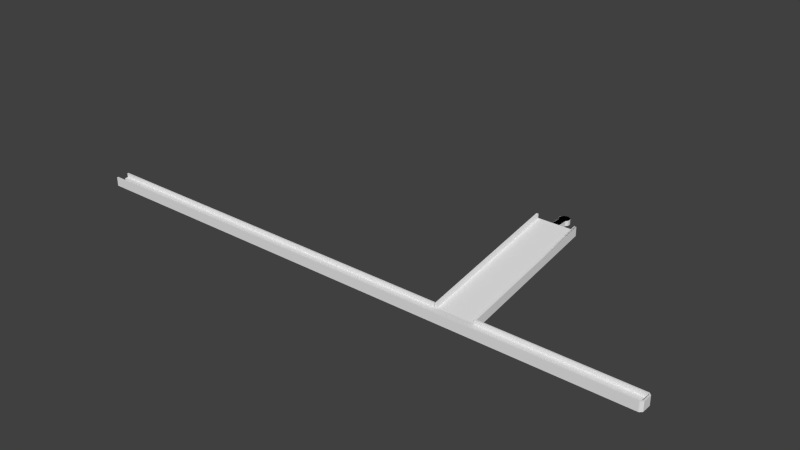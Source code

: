 # Source: 15.blend  (saved by Blender 2.68.0; exported with 4.5.12 LTS)
import bpy
from mathutils import Matrix  # noqa: F401  (used for matrix-valued properties, if any)

bpy.ops.wm.read_factory_settings(use_empty=True)
scene = bpy.context.scene
scene.name = 'Scene'

# ---- collections
col_collection_1 = bpy.data.collections.new('Collection 1'); scene.collection.children.link(col_collection_1)

# ---- world
world_world = bpy.data.worlds.new('World'); scene.world = world_world
world_world.color = (0.05088, 0.05088, 0.05088)
world_world.use_sun_shadow = False
world_world.sun_shadow_jitter_overblur = 0.0
world_world.cycles.sampling_method = 'MANUAL'
world_world.cycles.sample_map_resolution = 256

# ---- meshes
me_b1 = bpy.data.meshes.new('B1')
me_b1.from_pydata([(-0.01048, 11.1, 1.4), (-0.01048, 11.7, 0.0), (-0.01048, 0.6, 1.4), (-0.01048, 6.704e-09, 0.0), (-0.01048, 6.704e-09, 2.6), (-0.01048, 11.1, 2.6), (-0.01048, 11.7, 2.6), (-0.01048, 0.6, 2.6), (41.1, 0.0, 7.245), (41.1, 0.0, 9.845), (41.1, 6.85, 7.245), (41.1, 11.7, 7.245), (41.1, 4.85, 7.245), (41.1, 11.7, 9.845), (41.1, 11.1, 9.845), (41.1, 11.1, 8.645), (41.1, 0.6, 8.645), (41.1, 0.6, 9.845), (41.1, 6.85, 8.645), (41.1, 4.85, 8.645), (44.0, 4.85, 8.645), (44.0, 4.85, 7.245), (44.0, 6.85, 7.245), (44.0, 6.85, 8.645), (44.04, 4.789, 8.645), (44.53, 4.464, 8.645), (45.1, 4.35, 8.645), (45.67, 4.464, 8.645), (46.16, 4.789, 8.645), (46.49, 5.276, 8.645), (46.6, 5.85, 8.645), (46.49, 6.424, 8.645), (44.04, 6.911, 8.645), (46.16, 6.911, 8.645), (45.67, 7.236, 8.645), (45.1, 7.35, 8.645), (44.53, 7.236, 8.645), (44.04, 4.789, 7.245), (44.04, 6.911, 7.245), (44.53, 7.236, 7.245), (45.1, 7.35, 7.245), (45.67, 7.236, 7.245), (46.16, 6.911, 7.245), (46.49, 6.424, 7.245), (46.6, 5.85, 7.245), (46.49, 5.276, 7.245), (46.16, 4.789, 7.245), (45.67, 4.464, 7.245), (44.53, 4.464, 7.245), (45.1, 4.35, 7.245)], [], [(0, 1, 2), (3, 4, 2), (3, 2, 1), (1, 0, 5), (1, 5, 6), (2, 4, 7), (4, 3, 8), (9, 4, 8), (3, 1, 8), (10, 1, 11), (12, 1, 10), (8, 1, 12), (1, 6, 11), (11, 6, 13), (6, 5, 14), (13, 6, 14), (5, 0, 15), (14, 5, 15), (0, 2, 16), (15, 0, 16), (2, 7, 16), (16, 7, 17), (7, 4, 9), (17, 7, 9), (16, 8, 12), (11, 18, 10), (15, 18, 11), (13, 15, 11), (16, 17, 9), (9, 8, 16), (14, 15, 13), (15, 19, 18), (19, 16, 12), (15, 16, 19), (19, 12, 20), (20, 12, 21), (22, 10, 18), (22, 18, 23), (24, 25, 20), (18, 19, 20), (26, 18, 20), (25, 26, 20), (26, 27, 18), (27, 28, 18), (28, 29, 18), (29, 30, 18), (30, 31, 18), (32, 23, 33), (34, 35, 36), (33, 34, 32), (31, 23, 18), (31, 33, 23), (36, 32, 34), (21, 37, 20), (20, 37, 24), (12, 10, 21), (21, 10, 22), (21, 22, 38), (21, 38, 39), (21, 39, 40), (21, 40, 41), (21, 41, 42), (21, 42, 43), (21, 43, 44), (21, 44, 45), (21, 45, 46), (37, 47, 48), (47, 49, 48), (46, 47, 37), (21, 46, 37), (22, 23, 38), (38, 23, 32), (38, 32, 39), (39, 32, 36), (39, 36, 40), (40, 36, 35), (40, 35, 41), (41, 35, 34), (41, 34, 42), (42, 34, 33), (43, 42, 33), (31, 43, 33), (44, 43, 31), (30, 44, 31), (29, 45, 44), (30, 29, 44), (28, 46, 45), (29, 28, 45), (27, 47, 46), (28, 27, 46), (26, 49, 47), (27, 26, 47), (25, 48, 49), (26, 25, 49), (24, 37, 48), (25, 24, 48)])
me_b1.use_remesh_preserve_volume = False
me_b1.use_remesh_preserve_attributes = False
me_b1.use_mirror_vertex_groups = False
me_b1.update()
me_i = bpy.data.meshes.new('I')
me_i.from_pydata([(0.0, -0.2, 2.6), (0.0, -0.2, 0.0), (166.9, -0.2, 0.0), (166.9, -0.2, 2.6), (0.0, 0.206, 1.4), (0.0, 1.118, 0.0), (167.1, -0.149, 0.0), (0.0, 0.206, 2.6), (7.188, 1.118, 0.0), (167.1, -0.149, 2.6), (167.7, 0.46, 0.0), (0.0, 1.118, 1.4), (166.9, 0.206, 1.4), (7.188, 2.464, 0.0), (167.7, 0.613, 0.0), (166.9, 0.206, 2.6), (0.0, 3.788, 0.0), (7.188, 1.118, 1.4), (167.7, 0.46, 2.6), (167.7, 3.0, 0.0), (167.3, 0.689, 1.4), (0.0, 2.464, 0.0), (112.0, 3.607, 0.0), (112.3, 3.59, 0.0), (112.2, 3.59, 0.0), (7.188, 2.464, 1.4), (167.7, 3.153, 0.0), (167.7, 0.613, 2.6), (167.3, 0.689, 2.6), (0.0, 2.464, 1.4), (123.6, 3.59, 0.0), (112.0, 3.788, 0.0), (123.4, 3.607, 0.0), (167.3, 2.924, 1.4), (167.1, 3.737, 0.0), (167.7, 3.153, 2.6), (167.7, 3.0, 2.6), (0.0, 3.407, 1.4), (123.4, 3.788, 0.0), (123.9, 3.59, 0.0), (112.0, 3.607, 1.4), (0.0, 3.788, 2.6), (112.2, 3.607, 1.38), (112.2, 3.607, 0.003082), (112.2, 3.607, 0.003082), (123.4, 3.607, 0.00308), (112.2, 3.607, 0.003082), (112.2, 3.607, 0.003082), (112.0, 3.407, 1.4), (166.9, 3.407, 1.4), (166.9, 3.788, 0.0), (167.1, 3.737, 2.6), (167.3, 2.924, 2.6), (0.0, 3.407, 2.6), (123.4, 3.784, 0.0342), (123.4, 3.607, 0.00308), (112.0, 3.788, 2.6), (112.2, 3.607, 1.4), (123.4, 3.407, 1.4), (166.9, 3.407, 2.6), (166.9, 3.788, 2.6), (123.4, 3.788, 0.03498), (123.9, 3.788, 0.03498), (123.9, 3.788, 2.573), (112.0, 3.407, 2.6), (112.2, 3.59, 1.4), (122.4, 3.59, 1.4), (112.8, 3.59, 1.4), (112.5, 3.59, 1.4), (123.4, 3.59, 1.4), (123.3, 3.59, 1.4), (123.4, 3.407, 2.6), (123.9, 3.788, 2.6), (123.4, 3.59, 1.505), (123.9, 3.59, 2.6), (123.4, 3.59, 2.6), (123.4, 3.59, 1.688), (123.3, 3.59, 2.6), (123.9, 44.7, 9.845), (123.3, 44.7, 8.645), (123.3, 44.7, 9.845), (123.9, 44.7, 7.245), (112.8, 44.7, 8.645), (119.0, 44.7, 7.245), (119.0, 44.7, 8.645), (112.8, 3.59, 2.6), (117.0, 44.7, 8.645), (112.8, 44.7, 9.845), (119.0, 47.6, 8.645), (117.0, 44.7, 7.245), (112.2, 44.7, 7.245), (112.2, 44.7, 9.845), (112.2, 3.59, 2.6), (119.0, 47.6, 7.245), (119.5, 48.7, 8.645), (119.1, 47.64, 7.245), (117.0, 47.6, 7.245), (119.4, 48.13, 8.645), (119.4, 49.27, 8.645), (119.1, 49.76, 7.245), (119.1, 47.64, 8.645), (117.0, 47.64, 7.245), (117.0, 47.6, 8.645), (119.5, 48.7, 7.245), (119.4, 49.27, 7.245), (119.1, 49.76, 8.645), (118.6, 50.09, 7.245), (119.4, 48.13, 7.245), (116.6, 48.13, 7.245), (117.5, 50.09, 8.645), (118.6, 50.09, 8.645), (118.0, 50.2, 7.245), (116.5, 48.7, 7.245), (117.0, 47.64, 8.645), (118.0, 50.2, 8.645), (117.0, 49.76, 8.645), (117.5, 50.09, 7.245), (116.6, 49.27, 7.245), (116.6, 48.13, 8.645), (117.0, 49.76, 7.245), (116.5, 48.7, 8.645), (116.6, 49.27, 8.645)], [], [(0, 1, 2), (3, 0, 2), (1, 5, 2), (2, 5, 8), (2, 8, 13), (13, 21, 16), (13, 16, 2), (22, 16, 31), (2, 24, 23), (2, 16, 24), (22, 23, 24, 16), (2, 30, 39), (39, 38, 2), (30, 32, 38, 39), (2, 38, 50), (2, 50, 34), (2, 34, 26), (2, 26, 19), (2, 19, 14), (2, 14, 10), (2, 10, 6), (23, 22, 32, 30), (30, 2, 23), (11, 5, 4), (1, 0, 4), (1, 4, 5), (4, 0, 7), (7, 0, 3), (15, 7, 9), (9, 7, 3), (28, 18, 27), (28, 15, 18), (59, 36, 35), (59, 52, 36), (71, 60, 74), (60, 72, 74), (74, 75, 71), (51, 59, 35), (36, 52, 27), (52, 28, 27), (18, 15, 9), (71, 51, 60), (71, 59, 51), (3, 2, 6), (9, 3, 6), (9, 6, 10), (18, 9, 10), (18, 10, 14), (27, 18, 14), (27, 14, 19), (36, 27, 19), (19, 26, 35), (36, 19, 35), (34, 51, 26), (26, 51, 35), (50, 60, 34), (34, 60, 51), (38, 61, 62, 50), (62, 63, 50), (60, 50, 63, 72), (58, 71, 73, 69), (73, 71, 76), (71, 75, 76), (61, 38, 54), (54, 38, 32, 55), (44, 47, 46), (45, 32, 44, 46), (32, 22, 43, 44), (22, 40, 42, 43), (32, 45, 55), (42, 40, 57), (64, 48, 40), (56, 64, 40), (22, 31, 40), (31, 56, 40), (16, 41, 31), (31, 41, 56), (21, 29, 16), (16, 29, 37), (16, 37, 53), (16, 53, 41), (29, 21, 13), (25, 29, 13), (8, 17, 13), (13, 17, 25), (5, 11, 8), (8, 11, 17), (11, 4, 12), (17, 11, 20), (20, 11, 12), (25, 58, 48), (67, 68, 65, 48), (48, 66, 67), (57, 40, 48, 65), (25, 49, 58), (58, 70, 66, 48), (58, 69, 70), (33, 17, 20), (48, 29, 25), (48, 37, 29), (25, 33, 49), (25, 17, 33), (4, 7, 12), (12, 7, 15), (12, 15, 20), (20, 15, 28), (20, 28, 33), (33, 28, 52), (49, 33, 59), (59, 33, 52), (71, 58, 49), (59, 71, 49), (53, 37, 48), (64, 53, 48), (41, 53, 64), (56, 41, 64), (70, 69, 73, 76), (67, 85, 68), (68, 85, 92, 65), (77, 70, 76, 75), (72, 63, 81), (81, 74, 72), (63, 62, 81), (78, 74, 81), (54, 55, 45, 61), (81, 62, 61), (45, 46, 81, 61), (90, 89, 44, 43), (89, 83, 47, 44), (83, 81, 46, 47), (90, 43, 42, 57), (65, 92, 90, 57), (90, 92, 91), (92, 85, 87), (91, 92, 87), (85, 67, 82), (87, 85, 82), (67, 66, 70, 79), (82, 67, 79), (70, 77, 79), (79, 77, 80), (75, 74, 78, 77), (80, 77, 78), (79, 81, 83), (90, 86, 89), (82, 86, 90), (91, 82, 90), (79, 80, 78), (78, 81, 79), (87, 82, 91), (82, 84, 86), (84, 79, 83), (82, 79, 84), (84, 83, 88), (88, 83, 93), (96, 89, 86), (96, 86, 102), (100, 97, 88), (86, 84, 88), (94, 86, 88), (97, 94, 88), (94, 98, 86), (98, 105, 86), (105, 110, 86), (110, 114, 86), (114, 109, 86), (113, 102, 115), (121, 120, 118), (115, 121, 113), (109, 102, 86), (109, 115, 102), (118, 113, 121), (93, 95, 88), (88, 95, 100), (83, 89, 93), (93, 89, 96), (93, 96, 101), (93, 101, 108), (93, 108, 112), (93, 112, 117), (93, 117, 119), (93, 119, 116), (93, 116, 111), (93, 111, 106), (93, 106, 99), (95, 104, 107), (104, 103, 107), (99, 104, 95), (93, 99, 95), (96, 102, 101), (101, 102, 113), (101, 113, 108), (108, 113, 118), (108, 118, 112), (112, 118, 120), (112, 120, 117), (117, 120, 121), (117, 121, 119), (119, 121, 115), (116, 119, 115), (109, 116, 115), (111, 116, 109), (114, 111, 109), (110, 106, 111), (114, 110, 111), (105, 99, 106), (110, 105, 106), (98, 104, 99), (105, 98, 99), (94, 103, 104), (98, 94, 104), (97, 107, 103), (94, 97, 103), (100, 95, 107), (97, 100, 107)])
me_i.use_remesh_preserve_volume = False
me_i.use_remesh_preserve_attributes = False
me_i.use_mirror_vertex_groups = False
me_i.update()

# ---- objects
ob_b1 = bpy.data.objects.new('B1', me_b1)
ob_i = bpy.data.objects.new('I', me_i)

# ---- transforms, parenting, visibility, modifiers, constraints
ob_b1.location = (123.9, 3.6, 0.0)
ob_b1.rotation_euler = (0.0, 0.0, 1.571)
ob_b1.hide_viewport = True
ob_b1.lineart.crease_threshold = 0.0
ob_i.location = (0.0, 0.0, 0.0)
ob_i.lineart.crease_threshold = 0.0

# ---- collection membership
col_collection_1.objects.link(ob_b1)
col_collection_1.objects.link(ob_i)

# ---- scene / render settings (as saved in the file)
scene.frame_start = 1; scene.frame_end = 250; scene.frame_set(1)
scene.render.engine = 'BLENDER_EEVEE_NEXT'
scene.render.image_settings.color_mode = 'RGB'
scene.render.image_settings.compression = 90
scene.render.resolution_percentage = 50
scene.render.dither_intensity = 0.0
scene.cycles.use_denoising = False
scene.cycles.samples = 10
scene.cycles.sampling_pattern = 'TABULATED_SOBOL'
scene.cycles.light_sampling_threshold = 0.0
scene.cycles.use_adaptive_sampling = False
scene.cycles.use_light_tree = False
scene.cycles.blur_glossy = 0.0
scene.cycles.volume_bounces = 1
scene.cycles.pixel_filter_type = 'GAUSSIAN'
scene.cycles.sample_clamp_indirect = 0.0
scene.view_settings.view_transform = 'Standard'
bpy.context.view_layer.update()

# ---- added for rendering (the .blend has no active camera and no usable light): camera, sun
cam_auto = bpy.data.cameras.new('AutoCamera')
cam_auto.lens = 50.0
cam_auto.sensor_width = 36.0
cam_auto.clip_end = 2848.27
ob_auto_camera = bpy.data.objects.new('AutoCamera', cam_auto)
scene.collection.objects.link(ob_auto_camera)
ob_auto_camera.location = (246.148, -169.754, 134.759)
ob_auto_camera.rotation_euler = (1.09748, -7.21219e-08, 0.694738)
scene.camera = ob_auto_camera
light_auto_sun = bpy.data.lights.new('AutoSun', 'SUN')
light_auto_sun.energy = 3.0
light_auto_sun.angle = 0.0523599
ob_auto_sun = bpy.data.objects.new('AutoSun', light_auto_sun)
scene.collection.objects.link(ob_auto_sun)
ob_auto_sun.rotation_euler = (0.872665, 0.174533, 0.523599)
bpy.context.view_layer.update()
